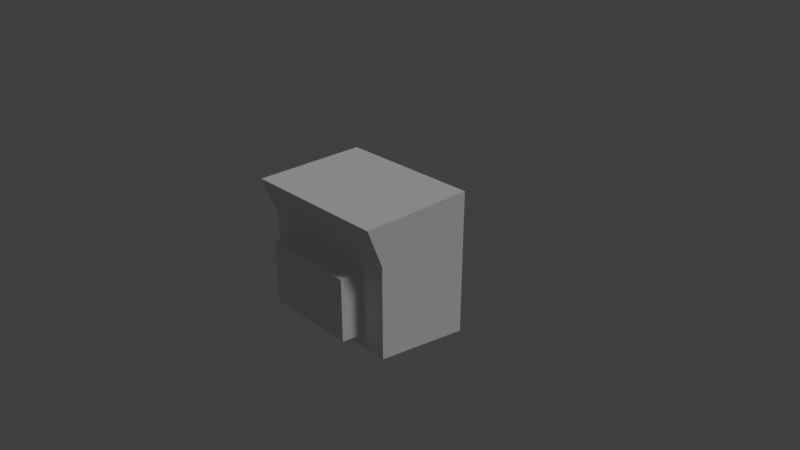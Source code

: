 # Source: washerdryer.blend  (saved by Blender 2.79.0; exported with 4.5.12 LTS)
import bpy
from mathutils import Matrix  # noqa: F401  (used for matrix-valued properties, if any)

bpy.ops.wm.read_factory_settings(use_empty=True)
scene = bpy.context.scene
scene.name = 'Scene'

# ---- collections
col_collection_1 = bpy.data.collections.new('Collection 1'); scene.collection.children.link(col_collection_1)

# ---- materials (node trees are filled in below, after node groups)
mat_dryer1 = bpy.data.materials.new('Dryer1')
mat_dryer1.alpha_threshold = 0.0
mat_dryer1.use_transparent_shadow = False
mat_dryer1.roughness = 0.5
mat_dryer1.line_color = (0.0, 0.0, 0.0, 1.0)

# ---- material node trees

# ---- world
world_world = bpy.data.worlds.new('World'); scene.world = world_world
world_world.color = (0.05088, 0.05088, 0.05088)
world_world.use_sun_shadow = False
world_world.sun_shadow_jitter_overblur = 0.0
world_world.cycles.sampling_method = 'MANUAL'

# ---- cameras
cam_camera = bpy.data.cameras.new('Camera')
cam_camera.clip_end = 100.0
cam_camera.lens = 35.0
cam_camera.sensor_width = 32.0
cam_camera.sensor_height = 18.0
cam_camera.ortho_scale = 7.314
cam_camera.dof.focus_distance = 0.0
cam_camera.dof.aperture_fstop = 128.0

# ---- lights
light_lamp = bpy.data.lights.new('Lamp', 'SUN')
light_lamp.transmission_factor = 0.0
light_lamp.cutoff_distance = 30.0
light_lamp.angle = 0.1993
light_lamp.energy = 1.0
light_lamp.shadow_buffer_clip_start = 1.001
light_lamp.shadow_soft_size = 0.1
light_lamp.shadow_cascade_max_distance = 1000.0

# ---- meshes
me_cube = bpy.data.meshes.new('Cube')
me_cube.from_pydata([(1.0, 0.6783, -1.0), (1.0, -0.6783, -0.801), (-1.0, -0.6783, -0.801), (-1.0, 0.6783, -1.0), (1.0, 0.6783, 1.0), (1.0, -0.8895, 1.0), (-1.0, -0.8895, 1.0), (-1.0, 0.6783, 1.0), (-0.6424, -1.0, -0.5752), (-0.6424, -1.0, 0.2772), (-0.6424, -0.579, -0.6253), (-0.6424, -0.579, 0.2772), (0.6424, -1.0, -0.5752), (0.6424, -1.0, 0.2772), (0.6424, -0.579, -0.6253), (0.6424, -0.579, 0.2772), (1.0, -0.6783, 0.4708), (-1.0, -0.6783, 0.4708)], [], [(0, 1, 2, 3), (4, 7, 6, 5), (4, 16, 0), (16, 5, 6, 17), (5, 16, 4), (4, 0, 3, 7), (8, 9, 11, 10), (1, 16, 17, 2), (14, 15, 13, 12), (12, 13, 9, 8), (10, 14, 12, 8), (15, 11, 9, 13), (1, 0, 16), (6, 7, 17), (7, 3, 17), (3, 2, 17)])
_uv = me_cube.uv_layers.new(name='UVMap')
_uv.uv.foreach_set('vector', [0.5977, 0.8594, 0.5977, 0.8594, 0.5977, 0.8594, 0.5977, 0.8594, 0.5977, 0.8594, 0.5977, 0.8594, 0.5977, 0.8594, 0.5977, 0.8594, 0.5977, 0.8594, 0.5977, 0.8594, 0.5977, 0.8594, 1.0, 0.6875, 1.0, 1.0, 0.0, 1.0, 0.0, 0.6875, 0.5977, 0.8594, 0.5977, 0.8594, 0.5977, 0.8594, 0.5977, 0.8594, 0.5977, 0.8594, 0.5977, 0.8594, 0.5977, 0.8594, 0.0, 0.0, 0.0, 0.0, 0.0, 0.0, 0.0, 0.0, 0.5977, 0.8594, 0.5977, 0.8594, 0.5977, 0.8594, 0.5977, 0.8594, 0.0, 0.0, 0.0, 0.0, 0.0, 0.0, 0.0, 0.0, 0.9999, 8.187e-05, 1.0, 0.6875, 0.0, 0.6875, 8.192e-05, 8.21e-05, 0.0, 0.0, 0.0, 0.0, 0.0, 0.0, 0.0, 0.0, 0.0, 0.0, 0.0, 0.0, 0.0, 0.0, 0.0, 0.0, 0.5977, 0.8594, 0.5977, 0.8594, 0.5977, 0.8594, 0.5977, 0.8594, 0.5977, 0.8594, 0.5977, 0.8594, 0.5977, 0.8594, 0.5977, 0.8594, 0.5977, 0.8594, 0.5977, 0.8594, 0.5977, 0.8594, 0.5977, 0.8594])
me_cube.materials.append(mat_dryer1)
me_cube.use_remesh_preserve_volume = False
me_cube.use_remesh_preserve_attributes = False
me_cube.use_mirror_vertex_groups = False
me_cube.update()

# ---- objects
ob_cube = bpy.data.objects.new('Cube', me_cube)
ob_lamp = bpy.data.objects.new('Lamp', light_lamp)
ob_camera = bpy.data.objects.new('Camera', cam_camera)

# ---- transforms, parenting, visibility, modifiers, constraints
ob_cube.location = (0.0, 0.0, 0.0)
ob_cube.lock_rotations_4d = False
ob_cube.empty_display_type = 'ARROWS'
ob_cube.lineart.crease_threshold = 0.0
ob_lamp.location = (4.076, 1.005, 5.904)
ob_lamp.rotation_euler = (0.6503, 0.05522, 1.866)
ob_lamp.lock_rotations_4d = False
ob_lamp.empty_display_type = 'ARROWS'
ob_lamp.color = (0.0, 0.0, 0.0, 0.0)
ob_lamp.lineart.crease_threshold = 0.0
ob_camera.location = (7.481, -6.508, 5.344)
ob_camera.rotation_euler = (1.109, 0.0, 0.8149)
ob_camera.lock_rotations_4d = False
ob_camera.empty_display_type = 'ARROWS'
ob_camera.color = (0.0, 0.0, 0.0, 0.0)
ob_camera.display_type = 'WIRE'
ob_camera.lineart.crease_threshold = 0.0

# ---- collection membership
col_collection_1.objects.link(ob_cube)
col_collection_1.objects.link(ob_lamp)
col_collection_1.objects.link(ob_camera)

# ---- scene / render settings (as saved in the file)
scene.camera = ob_camera
scene.frame_start = 1; scene.frame_end = 250; scene.frame_set(1)
scene.render.engine = 'BLENDER_EEVEE_NEXT'
scene.render.resolution_percentage = 50
scene.render.dither_intensity = 0.0
scene.cycles.use_denoising = False
scene.cycles.samples = 128
scene.cycles.sampling_pattern = 'TABULATED_SOBOL'
scene.cycles.use_adaptive_sampling = False
scene.cycles.use_light_tree = False
scene.cycles.blur_glossy = 0.0
scene.cycles.sample_clamp_indirect = 0.0
scene.view_settings.view_transform = 'Standard'
bpy.context.view_layer.update()
